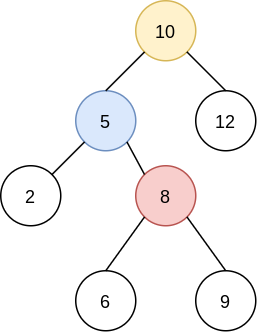

The diagram above was exported from draw.io. Its source (the exported page's mxGraphModel, read from the mxfile embedded in the PNG):
<mxGraphModel dx="731" dy="456" grid="1" gridSize="10" guides="1" tooltips="1" connect="1" arrows="1" fold="1" page="1" pageScale="1" pageWidth="827" pageHeight="1169" math="0" shadow="0">
  <root>
    <mxCell id="0" />
    <mxCell id="1" parent="0" />
    <mxCell id="Qxg1A_GUkmgeUipdXJZ_-1" value="5" style="ellipse;whiteSpace=wrap;html=1;aspect=fixed;fillColor=#dae8fc;strokeColor=#6c8ebf;" vertex="1" parent="1">
      <mxGeometry x="400" y="100" width="40" height="40" as="geometry" />
    </mxCell>
    <mxCell id="Qxg1A_GUkmgeUipdXJZ_-2" value="2" style="ellipse;whiteSpace=wrap;html=1;aspect=fixed;" vertex="1" parent="1">
      <mxGeometry x="350" y="150" width="40" height="40" as="geometry" />
    </mxCell>
    <mxCell id="Qxg1A_GUkmgeUipdXJZ_-3" value="10" style="ellipse;whiteSpace=wrap;html=1;aspect=fixed;fillColor=#fff2cc;strokeColor=#d6b656;" vertex="1" parent="1">
      <mxGeometry x="440" y="40" width="40" height="40" as="geometry" />
    </mxCell>
    <mxCell id="Qxg1A_GUkmgeUipdXJZ_-4" value="8" style="ellipse;whiteSpace=wrap;html=1;aspect=fixed;fillColor=#f8cecc;strokeColor=#b85450;" vertex="1" parent="1">
      <mxGeometry x="440" y="150" width="40" height="40" as="geometry" />
    </mxCell>
    <mxCell id="Qxg1A_GUkmgeUipdXJZ_-5" value="12" style="ellipse;whiteSpace=wrap;html=1;aspect=fixed;" vertex="1" parent="1">
      <mxGeometry x="480" y="100" width="40" height="40" as="geometry" />
    </mxCell>
    <mxCell id="Qxg1A_GUkmgeUipdXJZ_-6" value="6" style="ellipse;whiteSpace=wrap;html=1;aspect=fixed;" vertex="1" parent="1">
      <mxGeometry x="400" y="220" width="40" height="40" as="geometry" />
    </mxCell>
    <mxCell id="Qxg1A_GUkmgeUipdXJZ_-7" value="9" style="ellipse;whiteSpace=wrap;html=1;aspect=fixed;" vertex="1" parent="1">
      <mxGeometry x="480" y="220" width="40" height="40" as="geometry" />
    </mxCell>
    <mxCell id="Qxg1A_GUkmgeUipdXJZ_-9" value="" style="endArrow=none;html=1;entryX=0;entryY=1;entryDx=0;entryDy=0;exitX=1;exitY=0;exitDx=0;exitDy=0;" edge="1" parent="1" source="Qxg1A_GUkmgeUipdXJZ_-2" target="Qxg1A_GUkmgeUipdXJZ_-1">
      <mxGeometry width="50" height="50" relative="1" as="geometry">
        <mxPoint x="470" y="310" as="sourcePoint" />
        <mxPoint x="520" y="260" as="targetPoint" />
      </mxGeometry>
    </mxCell>
    <mxCell id="Qxg1A_GUkmgeUipdXJZ_-12" value="" style="endArrow=none;html=1;entryX=1;entryY=1;entryDx=0;entryDy=0;exitX=0.5;exitY=0;exitDx=0;exitDy=0;" edge="1" parent="1" source="Qxg1A_GUkmgeUipdXJZ_-5" target="Qxg1A_GUkmgeUipdXJZ_-3">
      <mxGeometry width="50" height="50" relative="1" as="geometry">
        <mxPoint x="465.85786437626894" y="65.85786437626894" as="sourcePoint" />
        <mxPoint x="444.14213562373106" y="44.142135623731065" as="targetPoint" />
      </mxGeometry>
    </mxCell>
    <mxCell id="Qxg1A_GUkmgeUipdXJZ_-13" value="" style="endArrow=none;html=1;entryX=0.5;entryY=0;entryDx=0;entryDy=0;exitX=0;exitY=1;exitDx=0;exitDy=0;" edge="1" parent="1" source="Qxg1A_GUkmgeUipdXJZ_-4" target="Qxg1A_GUkmgeUipdXJZ_-6">
      <mxGeometry width="50" height="50" relative="1" as="geometry">
        <mxPoint x="515.8578643762689" y="125.85786437626894" as="sourcePoint" />
        <mxPoint x="494.14213562373106" y="104.14213562373106" as="targetPoint" />
      </mxGeometry>
    </mxCell>
    <mxCell id="Qxg1A_GUkmgeUipdXJZ_-14" value="" style="endArrow=none;html=1;entryX=1;entryY=1;entryDx=0;entryDy=0;exitX=0.5;exitY=0;exitDx=0;exitDy=0;" edge="1" parent="1" source="Qxg1A_GUkmgeUipdXJZ_-7" target="Qxg1A_GUkmgeUipdXJZ_-4">
      <mxGeometry width="50" height="50" relative="1" as="geometry">
        <mxPoint x="525.8578643762689" y="135.85786437626894" as="sourcePoint" />
        <mxPoint x="504.14213562373106" y="114.14213562373106" as="targetPoint" />
      </mxGeometry>
    </mxCell>
    <mxCell id="Qxg1A_GUkmgeUipdXJZ_-17" value="" style="endArrow=none;html=1;entryX=1;entryY=1;entryDx=0;entryDy=0;exitX=0;exitY=0;exitDx=0;exitDy=0;" edge="1" parent="1" source="Qxg1A_GUkmgeUipdXJZ_-4" target="Qxg1A_GUkmgeUipdXJZ_-1">
      <mxGeometry width="50" height="50" relative="1" as="geometry">
        <mxPoint x="690" y="170" as="sourcePoint" />
        <mxPoint x="664.1421356237311" y="144.14213562373106" as="targetPoint" />
      </mxGeometry>
    </mxCell>
    <mxCell id="Qxg1A_GUkmgeUipdXJZ_-19" value="" style="endArrow=none;html=1;exitX=0.5;exitY=0;exitDx=0;exitDy=0;entryX=0;entryY=1;entryDx=0;entryDy=0;" edge="1" parent="1" source="Qxg1A_GUkmgeUipdXJZ_-1" target="Qxg1A_GUkmgeUipdXJZ_-3">
      <mxGeometry width="50" height="50" relative="1" as="geometry">
        <mxPoint x="420" y="230" as="sourcePoint" />
        <mxPoint x="470" y="180" as="targetPoint" />
      </mxGeometry>
    </mxCell>
  </root>
</mxGraphModel>